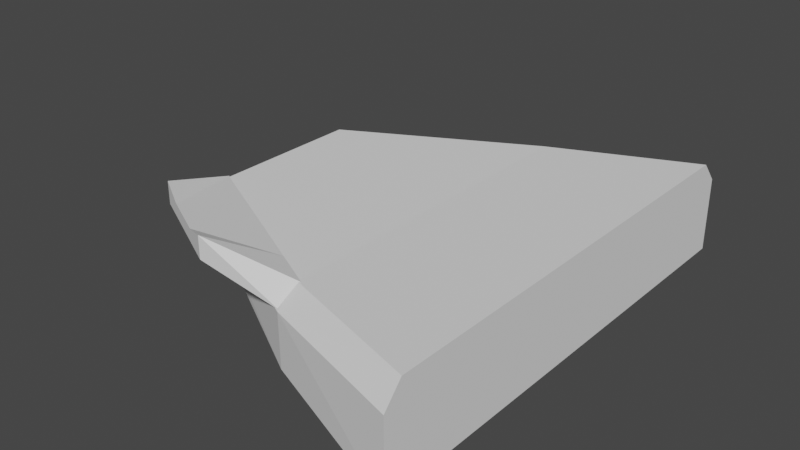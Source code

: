 # Source: map_highway_exit.blend  (saved by Blender 3.0.42; exported with 4.5.12 LTS)
import bpy
from mathutils import Matrix  # noqa: F401  (used for matrix-valued properties, if any)

bpy.ops.wm.read_factory_settings(use_empty=True)
scene = bpy.context.scene
scene.name = 'Scene'

# ---- collections
col_collection = bpy.data.collections.new('Collection'); scene.collection.children.link(col_collection)

# ---- world
world_world = bpy.data.worlds.new('World'); scene.world = world_world
world_world.use_nodes = True; world_world.node_tree.nodes.clear()
_N = world_world.node_tree.nodes; _L = world_world.node_tree.links
n0 = _N.new('ShaderNodeOutputWorld'); n0.name = 'World Output'; n0.location = (300, 300)
n1 = _N.new('ShaderNodeBackground'); n1.name = 'Background'; n1.location = (10, 300)
n1.inputs[0].default_value = (0.05088, 0.05088, 0.05088, 1.0)
_L.new(n1.outputs[0], n0.inputs[0])
n0.is_active_output = True
world_world.color = (0.05088, 0.05088, 0.05088)
world_world.use_sun_shadow = False
world_world.sun_shadow_jitter_overblur = 0.0

# ---- meshes
me_cube_001 = bpy.data.meshes.new('Cube.001')
me_cube_001.from_pydata([(-70.68, -18.24, 1.051), (-70.68, 18.24, 1.051), (1.0, -50.01, -10.0), (1.0, 50.01, -10.0), (-29.6, 40.0, -5.659), (-29.6, -40.0, -5.659), (-67.37, -15.57, 9.072), (-72.29, -17.81, 5.857), (-67.37, 15.57, 9.072), (-72.29, 17.81, 5.857), (1.0, -46.13, 10.0), (1.0, -50.01, 5.547), (1.0, 50.01, 5.547), (1.0, 46.13, 10.0), (-28.98, 40.71, 5.907), (-29.33, 35.65, 9.035), (-28.98, -40.71, 5.907), (-29.33, -35.65, 9.035), (-72.29, -17.81, 5.857), (-72.29, 17.81, 5.857)], [(19, 18)], [(15, 8, 6, 17), (2, 11, 16, 5), (0, 7, 9, 1), (4, 3, 2, 5), (1, 9, 14, 4), (3, 12, 13, 10, 11, 2), (1, 4, 5, 0), (4, 14, 12, 3), (13, 15, 17, 10), (6, 8, 9, 7), (15, 13, 12, 14), (17, 6, 7, 16), (8, 15, 14, 9), (10, 17, 16, 11), (5, 16, 7, 0)])
_uv = me_cube_001.uv_layers.new(name='UVMap')
_uv.uv.foreach_set('vector', [0.6555, 0.4709, 0.4485, 0.3616, 0.4485, 0.1921, 0.6555, 0.08285, 0.09866, 0.5584, 0.1832, 0.5597, 0.1832, 0.7297, 0.1202, 0.7334, 0.3995, 0.1776, 0.4121, 0.1799, 0.4121, 0.3738, 0.3995, 0.3761, 0.1729, 0.4946, 0.004695, 0.549, 0.004695, 0.004696, 0.1729, 0.05915, 0.05835, 0.5678, 0.0844, 0.5584, 0.08927, 0.8241, 0.02621, 0.8204, 0.8301, 0.004696, 0.9147, 0.004696, 0.9389, 0.0258, 0.9389, 0.5279, 0.9147, 0.549, 0.8301, 0.549, 0.3995, 0.3761, 0.1729, 0.4946, 0.1729, 0.05915, 0.3995, 0.1776, 0.02621, 0.8204, 0.08927, 0.8241, 0.08927, 0.9941, 0.004695, 0.9953, 0.8207, 0.5279, 0.6555, 0.4709, 0.6555, 0.08285, 0.8207, 0.0258, 0.4485, 0.1921, 0.4485, 0.3616, 0.4215, 0.3738, 0.4215, 0.1799, 0.6555, 0.4709, 0.8207, 0.5279, 0.8203, 0.549, 0.6572, 0.4985, 0.6555, 0.08285, 0.4485, 0.1921, 0.4215, 0.1799, 0.6572, 0.05527, 0.4485, 0.3616, 0.6555, 0.4709, 0.6572, 0.4985, 0.4215, 0.3738, 0.8207, 0.0258, 0.6555, 0.08285, 0.6572, 0.05527, 0.8203, 0.004696, 0.1202, 0.7334, 0.1832, 0.7297, 0.1784, 0.9953, 0.1523, 0.986])
me_cube_001.use_remesh_fix_poles = True
me_cube_001.use_remesh_preserve_attributes = False
me_cube_001.update()
me_cube_005 = bpy.data.meshes.new('Cube.005')
me_cube_005.from_pydata([(-5.855, -11.27, 1.835), (-5.855, -11.27, 6.359), (-5.855, 11.22, 1.835), (-5.855, 11.22, 6.359), (3.239, -24.57, -2.455), (7.625, -22.82, 0.7302), (3.239, 24.13, -2.455), (7.625, 21.29, 0.7302), (-5.855, 6.418, 1.835), (-5.855, -6.157, 1.835), (-5.855, -5.074, 4.59), (-5.855, 5.335, 4.59), (3.239, -13.8, -2.455), (3.239, 13.43, -2.455), (7.625, 11.22, 0.7302), (7.625, -13.44, 0.7302)], [], [(8, 11, 3, 2), (2, 3, 6), (12, 15, 5, 4), (4, 1, 0), (9, 12, 4, 0), (15, 10, 1, 5), (6, 3, 7), (1, 4, 5), (7, 3, 11, 14), (14, 11, 10, 15), (2, 6, 13, 8), (8, 13, 12, 9), (6, 7, 14, 13), (13, 14, 15, 12), (0, 1, 10, 9), (9, 10, 11, 8)])
_uv = me_cube_005.uv_layers.new(name='UVMap')
_uv.uv.foreach_set('vector', [0.7054, 0.0959, 0.6475, 0.1071, 0.6239, 0.004584, 0.7153, 0.01589, 0.7244, 0.04943, 0.8048, 0.004584, 0.8048, 0.3726, 0.3638, 0.2236, 0.3108, 0.231, 0.3108, 0.0401, 0.3638, 0.004583, 0.7153, 0.7266, 0.5775, 0.3794, 0.6689, 0.3907, 0.5684, 0.3791, 0.3638, 0.2236, 0.3638, 0.004583, 0.5684, 0.275, 0.3016, 0.1954, 0.01732, 0.3657, 0.004584, 0.2395, 0.3016, 0.004583, 0.2411, 0.9599, 0.004584, 0.6971, 0.3016, 0.902, 0.5775, 0.3794, 0.7153, 0.7266, 0.6484, 0.7396, 0.3016, 0.902, 0.004584, 0.6971, 0.01732, 0.5774, 0.3016, 0.6972, 0.3016, 0.6972, 0.01732, 0.5774, 0.01732, 0.3657, 0.3016, 0.1954, 0.5684, 0.7327, 0.3638, 0.9954, 0.3638, 0.7776, 0.5684, 0.635, 0.5684, 0.635, 0.3638, 0.7776, 0.3638, 0.2236, 0.5684, 0.3791, 0.3638, 0.9954, 0.3108, 0.9375, 0.3108, 0.7327, 0.3638, 0.7776, 0.3638, 0.7776, 0.3108, 0.7327, 0.3108, 0.231, 0.3638, 0.2236, 0.6689, 0.3907, 0.5775, 0.3794, 0.626, 0.2805, 0.6794, 0.3055, 0.6794, 0.3055, 0.626, 0.2805, 0.6475, 0.1071, 0.7054, 0.0959])
me_cube_005.use_remesh_fix_poles = True
me_cube_005.use_remesh_preserve_attributes = False
me_cube_005.update()

# ---- objects
ob_cube_001 = bpy.data.objects.new('Cube.001', me_cube_001)
ob_cube_003 = bpy.data.objects.new('Cube.003', me_cube_005)

# ---- transforms, parenting, visibility, modifiers, constraints
ob_cube_001.location = (-0.123, 0.0, 0.08185)
ob_cube_003.location = (-52.53, -31.71, 8.402)
ob_cube_003.rotation_euler = (0.0, -0.0, 1.092)

# ---- collection membership
col_collection.objects.link(ob_cube_001)
col_collection.objects.link(ob_cube_003)

# ---- scene / render settings (as saved in the file)
scene.frame_start = 1; scene.frame_end = 250; scene.frame_set(1)
scene.render.engine = 'BLENDER_EEVEE_NEXT'
scene.cycles.sampling_pattern = 'TABULATED_SOBOL'
scene.cycles.use_light_tree = False
scene.view_settings.view_transform = 'Filmic'
bpy.context.view_layer.update()

# ---- added for rendering (the .blend has no active camera and no usable light): camera, sun
cam_auto = bpy.data.cameras.new('AutoCamera')
cam_auto.lens = 50.0
cam_auto.sensor_width = 36.0
cam_auto.clip_end = 2093.4
ob_auto_camera = bpy.data.objects.new('AutoCamera', cam_auto)
scene.collection.objects.link(ob_auto_camera)
ob_auto_camera.location = (81.3984, -143.139, 97.8475)
ob_auto_camera.rotation_euler = (1.09748, -7.21219e-08, 0.694738)
scene.camera = ob_auto_camera
light_auto_sun = bpy.data.lights.new('AutoSun', 'SUN')
light_auto_sun.energy = 3.0
light_auto_sun.angle = 0.0523599
ob_auto_sun = bpy.data.objects.new('AutoSun', light_auto_sun)
scene.collection.objects.link(ob_auto_sun)
ob_auto_sun.rotation_euler = (0.872665, 0.174533, 0.523599)
bpy.context.view_layer.update()
